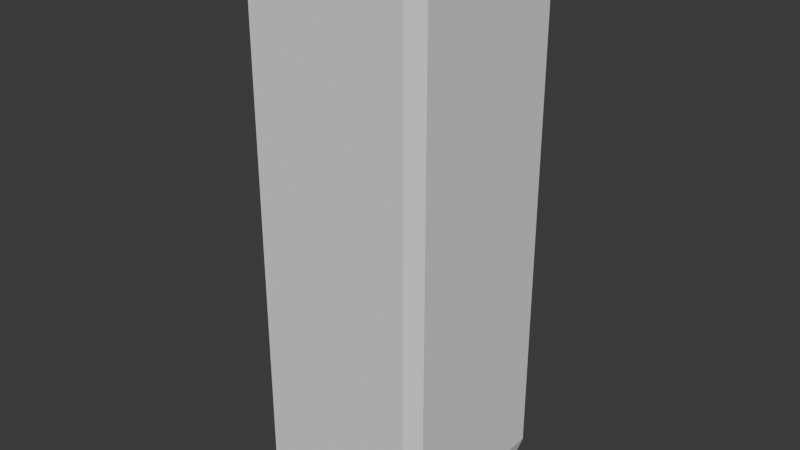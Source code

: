 # Source: gem33x100.blend  (saved by Blender 5.0.119; exported with 4.5.12 LTS)
import bpy
from mathutils import Matrix  # noqa: F401  (used for matrix-valued properties, if any)

bpy.ops.wm.read_factory_settings(use_empty=True)
scene = bpy.context.scene
scene.name = 'Scene'

# ---- collections
col_collection = bpy.data.collections.new('Collection'); scene.collection.children.link(col_collection)

# ---- world
world_world = bpy.data.worlds.new('World'); scene.world = world_world
world_world.use_nodes = True; world_world.node_tree.nodes.clear()
_N = world_world.node_tree.nodes; _L = world_world.node_tree.links
n0 = _N.new('ShaderNodeOutputWorld'); n0.name = 'World Output'; n0.location = (200, 100)
n1 = _N.new('ShaderNodeBackground'); n1.name = 'Background'; n1.location = (-200, 100)
n1.inputs[0].default_value = (0.05088, 0.05088, 0.05088, 1.0)
_L.new(n1.outputs[0], n0.inputs[0])
n0.is_active_output = True
world_world.color = (0.05088, 0.05088, 0.05088)
world_world.sun_shadow_jitter_overblur = 0.0

# ---- meshes
me_cube_004 = bpy.data.meshes.new('Cube.004')
me_cube_004.from_pydata([(-0.8667, -0.8667, -1.0), (-0.8667, -1.0, -0.8667), (-1.0, -0.8667, -0.8667), (-0.8667, -1.0, 0.8667), (-0.8667, -0.8667, 1.0), (-1.0, -0.8667, 0.8667), (-0.8667, 0.8667, -1.0), (-1.0, 0.8667, -0.8667), (-0.8667, 1.0, -0.8667), (-0.8667, 0.8667, 1.0), (-0.8667, 1.0, 0.8667), (-1.0, 0.8667, 0.8667), (0.8667, -0.8667, -1.0), (1.0, -0.8667, -0.8667), (0.8667, -1.0, -0.8667), (0.8667, -0.8667, 1.0), (0.8667, -1.0, 0.8667), (1.0, -0.8667, 0.8667), (0.8667, 0.8667, -1.0), (0.8667, 1.0, -0.8667), (1.0, 0.8667, -0.8667), (0.8667, 0.8667, 1.0), (1.0, 0.8667, 0.8667), (0.8667, 1.0, 0.8667)], [], [(0, 1, 2), (3, 4, 5), (6, 7, 8), (9, 10, 11), (12, 13, 14), (15, 16, 17), (18, 19, 20), (21, 22, 23), (6, 0, 2, 7), (1, 3, 5, 2), (4, 9, 11, 5), (10, 8, 7, 11), (18, 6, 8, 19), (9, 21, 23, 10), (22, 20, 19, 23), (12, 18, 20, 13), (21, 15, 17, 22), (16, 14, 13, 17), (0, 12, 14, 1), (15, 4, 3, 16), (6, 18, 12, 0), (2, 5, 11, 7), (14, 16, 3, 1), (21, 9, 4, 15), (8, 10, 23, 19), (20, 22, 17, 13)])
_uv = me_cube_004.uv_layers.new(name='UVMap')
_uv.uv.foreach_set('vector', [0.1417, 0.7333, 0.1417, 0.75, 0.125, 0.7333, 0.6083, 0.0, 0.625, 0.01666, 0.6083, 0.01666, 0.1417, 0.5167, 0.125, 0.5167, 0.1417, 0.5, 0.625, 0.2444, 0.6083, 0.2625, 0.6083, 0.2333, 0.3583, 0.7333, 0.3875, 0.7333, 0.375, 0.7583, 0.6333, 0.75, 0.6083, 0.7667, 0.6083, 0.7375, 0.3583, 0.5167, 0.375, 0.4917, 0.3875, 0.5167, 0.6333, 0.5, 0.6083, 0.5125, 0.6083, 0.4833, 0.1417, 0.5167, 0.1417, 0.7333, 0.125, 0.7333, 0.125, 0.5167, 0.3917, 0.0, 0.6083, 0.0, 0.6083, 0.01666, 0.3917, 0.01666, 0.625, 0.01666, 0.625, 0.2444, 0.6083, 0.2333, 0.6083, 0.01666, 0.6083, 0.2625, 0.3917, 0.2667, 0.3917, 0.2333, 0.6083, 0.2333, 0.3583, 0.5167, 0.1417, 0.5167, 0.1417, 0.5, 0.375, 0.4917, 0.625, 0.2444, 0.6333, 0.5, 0.6083, 0.4833, 0.6083, 0.2625, 0.6083, 0.5125, 0.3875, 0.5167, 0.375, 0.4917, 0.6083, 0.4833, 0.3583, 0.7333, 0.3583, 0.5167, 0.3875, 0.5167, 0.3875, 0.7333, 0.6333, 0.5, 0.6333, 0.75, 0.6083, 0.7375, 0.6083, 0.5125, 0.6083, 0.7667, 0.375, 0.7583, 0.3875, 0.7333, 0.6083, 0.7375, 0.1417, 0.7333, 0.3583, 0.7333, 0.375, 0.7583, 0.1417, 0.75, 0.6333, 0.75, 0.625, 0.9833, 0.6083, 0.9833, 0.6083, 0.7667, 0.1417, 0.5167, 0.3583, 0.5167, 0.3583, 0.7333, 0.1417, 0.7333, 0.3917, 0.01666, 0.6083, 0.01666, 0.6083, 0.2333, 0.3917, 0.2333, 0.375, 0.7583, 0.6083, 0.7667, 0.6083, 0.9833, 0.3917, 0.9833, 0.6333, 0.5, 0.8583, 0.5167, 0.8583, 0.7333, 0.6333, 0.75, 0.3917, 0.2667, 0.6083, 0.2625, 0.6083, 0.4833, 0.375, 0.4917, 0.3875, 0.5167, 0.6083, 0.5125, 0.6083, 0.7375, 0.3875, 0.7333])
me_cube_004.update()

# ---- objects
ob_gemthird = bpy.data.objects.new('GemThird', me_cube_004)

# ---- transforms, parenting, visibility, modifiers, constraints
ob_gemthird.location = (0.0, 0.0, 0.0)
ob_gemthird.scale = (0.3333, 0.3333, 1.0)

# ---- collection membership
col_collection.objects.link(ob_gemthird)

# ---- scene / render settings (as saved in the file)
scene.frame_start = 1; scene.frame_end = 250; scene.frame_set(2)
scene.render.engine = 'BLENDER_EEVEE_NEXT'
scene.render.bake_bias = 0.0
scene.render.bake_samples = 0
scene.cycles.sampling_pattern = 'TABULATED_SOBOL'
scene.eevee.use_volume_custom_range = False
bpy.context.view_layer.update()

# ---- added for rendering (the .blend has no active camera and no usable light): camera, sun
cam_auto = bpy.data.cameras.new('AutoCamera')
cam_auto.lens = 50.0
cam_auto.sensor_width = 36.0
cam_auto.clip_end = 1000.0
ob_auto_camera = bpy.data.objects.new('AutoCamera', cam_auto)
scene.collection.objects.link(ob_auto_camera)
ob_auto_camera.location = (2.04575, -2.4549, 1.6366)
ob_auto_camera.rotation_euler = (1.09748, -7.21219e-08, 0.694738)
scene.camera = ob_auto_camera
light_auto_sun = bpy.data.lights.new('AutoSun', 'SUN')
light_auto_sun.energy = 3.0
light_auto_sun.angle = 0.0523599
ob_auto_sun = bpy.data.objects.new('AutoSun', light_auto_sun)
scene.collection.objects.link(ob_auto_sun)
ob_auto_sun.rotation_euler = (0.872665, 0.174533, 0.523599)
bpy.context.view_layer.update()
